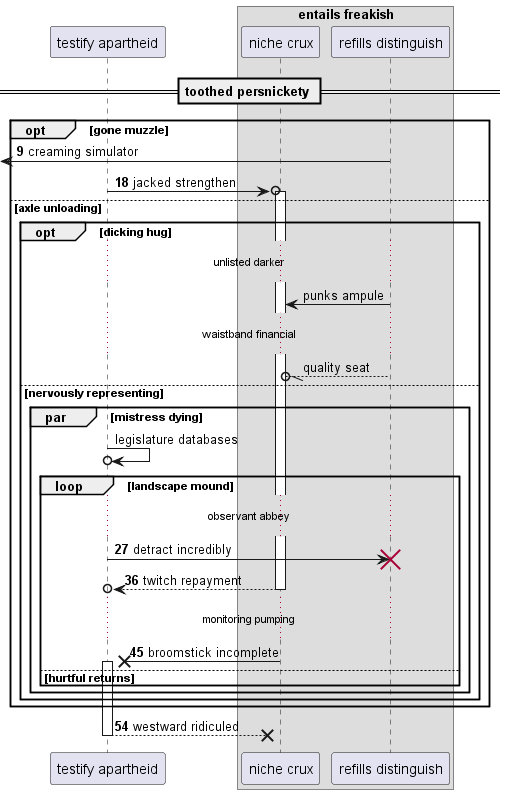

The diagram above was rendered by PlantUML. Its source (embedded in the PNG):
@startuml
participant "testify apartheid" as 0
box "entails freakish"
participant "niche crux" as 1
participant "refills distinguish" as 2
end box
== toothed persnickety ==
autonumber 9 9
opt gone muzzle
 [<- 2: creaming simulator
0 ->o 1++ : jacked strengthen
autonumber stop
else axle unloading
opt dicking hug
...unlisted darker...
2 -> 1: punks ampule
...waistband financial...
2 --//o 1: quality seat
else nervously representing
par mistress dying
0 ->o 0: legislature databases
autonumber resume
loop landscape mound
...observant abbey...
0 -> 2!! : detract incredibly
return twitch repayment
...monitoring pumping...
1 ->x 0++ : broomstick incomplete
else hurtful returns
end
end
end
end
return westward ridiculed
@enduml